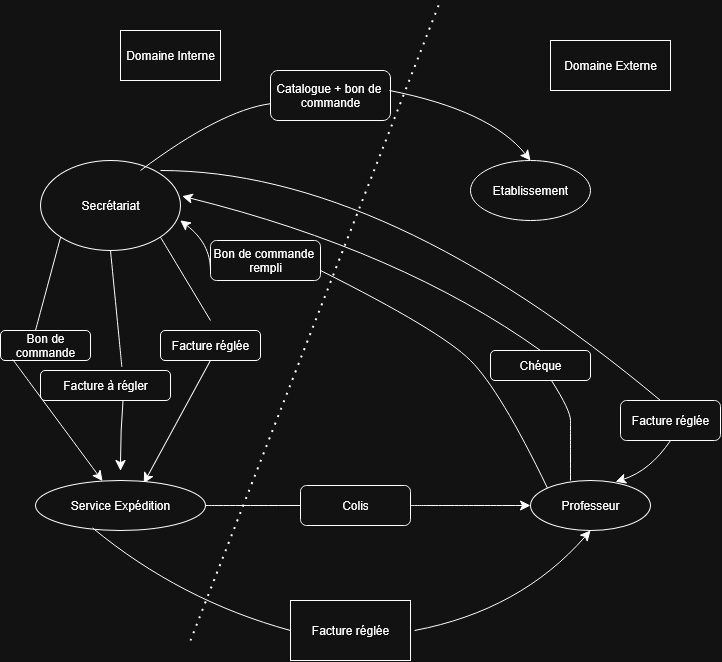

The diagram above was exported from draw.io. Its source (the exported page's mxGraphModel, read from the mxfile embedded in the PNG):
<mxGraphModel dx="1464" dy="1842" grid="1" gridSize="10" guides="1" tooltips="1" connect="1" arrows="1" fold="1" page="1" pageScale="1" pageWidth="827" pageHeight="1169" math="0" shadow="0">
  <root>
    <mxCell id="0" />
    <mxCell id="1" parent="0" />
    <mxCell id="BoZ_mcsCtknZ0fOHbDfS-1" value="Domaine Interne" style="rounded=0;whiteSpace=wrap;html=1;" parent="1" vertex="1">
      <mxGeometry x="120" y="20" width="100" height="50" as="geometry" />
    </mxCell>
    <mxCell id="BoZ_mcsCtknZ0fOHbDfS-2" value="Secrétariat" style="ellipse;whiteSpace=wrap;html=1;" parent="1" vertex="1">
      <mxGeometry x="40" y="150" width="140" height="90" as="geometry" />
    </mxCell>
    <mxCell id="BoZ_mcsCtknZ0fOHbDfS-3" value="" style="endArrow=classic;html=1;rounded=0;fontSize=12;startSize=8;endSize=8;curved=1;exitX=0.635;exitY=0.963;exitDx=0;exitDy=0;exitPerimeter=0;" parent="1" source="BoZ_mcsCtknZ0fOHbDfS-11" edge="1">
      <mxGeometry width="50" height="50" relative="1" as="geometry">
        <mxPoint x="106" y="390" as="sourcePoint" />
        <mxPoint x="120" y="460" as="targetPoint" />
        <Array as="points">
          <mxPoint x="120" y="420" />
        </Array>
      </mxGeometry>
    </mxCell>
    <mxCell id="BoZ_mcsCtknZ0fOHbDfS-4" value="" style="endArrow=classic;html=1;rounded=0;fontSize=12;startSize=8;endSize=8;curved=1;entryX=0.637;entryY=0.054;entryDx=0;entryDy=0;entryPerimeter=0;exitX=0.5;exitY=1;exitDx=0;exitDy=0;" parent="1" source="BoZ_mcsCtknZ0fOHbDfS-10" target="BoZ_mcsCtknZ0fOHbDfS-5" edge="1">
      <mxGeometry width="50" height="50" relative="1" as="geometry">
        <mxPoint x="180" y="380" as="sourcePoint" />
        <mxPoint x="140" y="360" as="targetPoint" />
      </mxGeometry>
    </mxCell>
    <mxCell id="BoZ_mcsCtknZ0fOHbDfS-5" value="Service Expédition" style="ellipse;whiteSpace=wrap;html=1;" parent="1" vertex="1">
      <mxGeometry x="35" y="470" width="170" height="50" as="geometry" />
    </mxCell>
    <mxCell id="BoZ_mcsCtknZ0fOHbDfS-6" value="Professeur" style="ellipse;whiteSpace=wrap;html=1;" parent="1" vertex="1">
      <mxGeometry x="530" y="470" width="120" height="50" as="geometry" />
    </mxCell>
    <mxCell id="BoZ_mcsCtknZ0fOHbDfS-7" value="" style="endArrow=none;dashed=1;html=1;dashPattern=1 3;strokeWidth=2;rounded=0;fontSize=12;startSize=8;endSize=8;curved=1;" parent="1" edge="1">
      <mxGeometry width="50" height="50" relative="1" as="geometry">
        <mxPoint x="190" y="630" as="sourcePoint" />
        <mxPoint x="440" y="-10" as="targetPoint" />
      </mxGeometry>
    </mxCell>
    <mxCell id="BoZ_mcsCtknZ0fOHbDfS-8" value="Domaine Externe" style="rounded=0;whiteSpace=wrap;html=1;" parent="1" vertex="1">
      <mxGeometry x="550" y="30" width="120" height="50" as="geometry" />
    </mxCell>
    <mxCell id="BoZ_mcsCtknZ0fOHbDfS-9" value="Etablissement" style="ellipse;whiteSpace=wrap;html=1;" parent="1" vertex="1">
      <mxGeometry x="470" y="150" width="120" height="60" as="geometry" />
    </mxCell>
    <mxCell id="BoZ_mcsCtknZ0fOHbDfS-10" value="Facture réglée" style="rounded=1;whiteSpace=wrap;html=1;" parent="1" vertex="1">
      <mxGeometry x="160" y="320" width="100" height="30" as="geometry" />
    </mxCell>
    <mxCell id="BoZ_mcsCtknZ0fOHbDfS-11" value="Facture à régler" style="rounded=1;whiteSpace=wrap;html=1;" parent="1" vertex="1">
      <mxGeometry x="40" y="360" width="130" height="30" as="geometry" />
    </mxCell>
    <mxCell id="BoZ_mcsCtknZ0fOHbDfS-12" value="Bon de commande" style="rounded=1;whiteSpace=wrap;html=1;" parent="1" vertex="1">
      <mxGeometry y="320" width="90" height="30" as="geometry" />
    </mxCell>
    <mxCell id="BoZ_mcsCtknZ0fOHbDfS-16" value="" style="endArrow=none;html=1;rounded=0;fontSize=12;startSize=8;endSize=8;curved=1;entryX=0;entryY=1;entryDx=0;entryDy=0;" parent="1" target="BoZ_mcsCtknZ0fOHbDfS-2" edge="1">
      <mxGeometry width="50" height="50" relative="1" as="geometry">
        <mxPoint x="35" y="320" as="sourcePoint" />
        <mxPoint x="85" y="270" as="targetPoint" />
      </mxGeometry>
    </mxCell>
    <mxCell id="BoZ_mcsCtknZ0fOHbDfS-19" value="" style="endArrow=none;html=1;rounded=0;fontSize=12;startSize=8;endSize=8;curved=1;exitX=1;exitY=1;exitDx=0;exitDy=0;" parent="1" source="BoZ_mcsCtknZ0fOHbDfS-2" edge="1">
      <mxGeometry width="50" height="50" relative="1" as="geometry">
        <mxPoint x="170" y="280" as="sourcePoint" />
        <mxPoint x="210" y="310" as="targetPoint" />
      </mxGeometry>
    </mxCell>
    <mxCell id="BoZ_mcsCtknZ0fOHbDfS-21" value="" style="endArrow=none;html=1;rounded=0;fontSize=12;startSize=8;endSize=8;curved=1;entryX=0.5;entryY=1;entryDx=0;entryDy=0;exitX=0.626;exitY=-0.116;exitDx=0;exitDy=0;exitPerimeter=0;" parent="1" source="BoZ_mcsCtknZ0fOHbDfS-11" target="BoZ_mcsCtknZ0fOHbDfS-2" edge="1">
      <mxGeometry width="50" height="50" relative="1" as="geometry">
        <mxPoint x="110" y="360" as="sourcePoint" />
        <mxPoint x="160" y="310" as="targetPoint" />
      </mxGeometry>
    </mxCell>
    <mxCell id="BoZ_mcsCtknZ0fOHbDfS-22" value="" style="endArrow=classic;html=1;rounded=0;fontSize=12;startSize=8;endSize=8;curved=1;exitX=0.135;exitY=0.963;exitDx=0;exitDy=0;exitPerimeter=0;" parent="1" source="BoZ_mcsCtknZ0fOHbDfS-12" target="BoZ_mcsCtknZ0fOHbDfS-5" edge="1">
      <mxGeometry width="50" height="50" relative="1" as="geometry">
        <mxPoint x="10" y="440" as="sourcePoint" />
        <mxPoint x="60" y="390" as="targetPoint" />
      </mxGeometry>
    </mxCell>
    <mxCell id="nuNmvc8cTvCL4JCSY6KS-1" value="" style="endArrow=none;html=1;rounded=0;fontSize=12;startSize=8;endSize=8;curved=1;entryX=0.336;entryY=0.95;entryDx=0;entryDy=0;entryPerimeter=0;" edge="1" parent="1" target="BoZ_mcsCtknZ0fOHbDfS-5">
      <mxGeometry width="50" height="50" relative="1" as="geometry">
        <mxPoint x="290" y="620" as="sourcePoint" />
        <mxPoint x="140" y="520" as="targetPoint" />
        <Array as="points">
          <mxPoint x="180" y="590" />
        </Array>
      </mxGeometry>
    </mxCell>
    <mxCell id="nuNmvc8cTvCL4JCSY6KS-2" value="Facture réglée" style="rounded=0;whiteSpace=wrap;html=1;" vertex="1" parent="1">
      <mxGeometry x="290" y="590" width="120" height="60" as="geometry" />
    </mxCell>
    <mxCell id="nuNmvc8cTvCL4JCSY6KS-3" value="" style="endArrow=classic;html=1;rounded=0;fontSize=12;startSize=8;endSize=8;curved=1;entryX=0.5;entryY=1;entryDx=0;entryDy=0;" edge="1" parent="1" target="BoZ_mcsCtknZ0fOHbDfS-6">
      <mxGeometry width="50" height="50" relative="1" as="geometry">
        <mxPoint x="414" y="620" as="sourcePoint" />
        <mxPoint x="464" y="570" as="targetPoint" />
        <Array as="points">
          <mxPoint x="520" y="600" />
        </Array>
      </mxGeometry>
    </mxCell>
    <mxCell id="nuNmvc8cTvCL4JCSY6KS-4" value="" style="endArrow=none;html=1;rounded=0;fontSize=12;startSize=8;endSize=8;curved=1;exitX=1;exitY=0.5;exitDx=0;exitDy=0;" edge="1" parent="1" source="BoZ_mcsCtknZ0fOHbDfS-5">
      <mxGeometry width="50" height="50" relative="1" as="geometry">
        <mxPoint x="190" y="550" as="sourcePoint" />
        <mxPoint x="300" y="495" as="targetPoint" />
      </mxGeometry>
    </mxCell>
    <mxCell id="nuNmvc8cTvCL4JCSY6KS-7" style="edgeStyle=none;curved=1;rounded=0;orthogonalLoop=1;jettySize=auto;html=1;exitX=1;exitY=1;exitDx=0;exitDy=0;fontSize=12;startSize=8;endSize=8;" edge="1" parent="1">
      <mxGeometry relative="1" as="geometry">
        <mxPoint x="420" y="525" as="sourcePoint" />
        <mxPoint x="420" y="525" as="targetPoint" />
      </mxGeometry>
    </mxCell>
    <mxCell id="nuNmvc8cTvCL4JCSY6KS-8" value="Colis" style="rounded=1;whiteSpace=wrap;html=1;" vertex="1" parent="1">
      <mxGeometry x="300" y="475" width="110" height="40" as="geometry" />
    </mxCell>
    <mxCell id="nuNmvc8cTvCL4JCSY6KS-9" value="" style="endArrow=classic;html=1;rounded=0;fontSize=12;startSize=8;endSize=8;curved=1;entryX=0;entryY=0.5;entryDx=0;entryDy=0;" edge="1" parent="1" target="BoZ_mcsCtknZ0fOHbDfS-6">
      <mxGeometry width="50" height="50" relative="1" as="geometry">
        <mxPoint x="410" y="495" as="sourcePoint" />
        <mxPoint x="460" y="450" as="targetPoint" />
      </mxGeometry>
    </mxCell>
    <mxCell id="nuNmvc8cTvCL4JCSY6KS-10" value="" style="endArrow=none;html=1;rounded=0;fontSize=12;startSize=8;endSize=8;curved=1;entryX=0;entryY=0;entryDx=0;entryDy=0;exitX=1;exitY=0.75;exitDx=0;exitDy=0;" edge="1" parent="1" source="nuNmvc8cTvCL4JCSY6KS-11" target="BoZ_mcsCtknZ0fOHbDfS-6">
      <mxGeometry width="50" height="50" relative="1" as="geometry">
        <mxPoint x="310" y="270" as="sourcePoint" />
        <mxPoint x="520" y="390" as="targetPoint" />
        <Array as="points">
          <mxPoint x="440" y="320" />
          <mxPoint x="500" y="380" />
        </Array>
      </mxGeometry>
    </mxCell>
    <mxCell id="nuNmvc8cTvCL4JCSY6KS-11" value="Bon de commande&amp;nbsp;&lt;br&gt;rempli" style="rounded=1;whiteSpace=wrap;html=1;" vertex="1" parent="1">
      <mxGeometry x="210" y="230" width="110" height="40" as="geometry" />
    </mxCell>
    <mxCell id="nuNmvc8cTvCL4JCSY6KS-15" value="" style="endArrow=classic;html=1;rounded=0;fontSize=12;startSize=8;endSize=8;curved=1;exitX=0;exitY=0.75;exitDx=0;exitDy=0;entryX=0.998;entryY=0.665;entryDx=0;entryDy=0;entryPerimeter=0;" edge="1" parent="1" source="nuNmvc8cTvCL4JCSY6KS-11" target="BoZ_mcsCtknZ0fOHbDfS-2">
      <mxGeometry width="50" height="50" relative="1" as="geometry">
        <mxPoint x="210" y="230" as="sourcePoint" />
        <mxPoint x="190" y="230" as="targetPoint" />
        <Array as="points">
          <mxPoint x="210" y="233" />
        </Array>
      </mxGeometry>
    </mxCell>
    <mxCell id="nuNmvc8cTvCL4JCSY6KS-16" value="" style="endArrow=none;html=1;rounded=0;fontSize=12;startSize=8;endSize=8;curved=1;" edge="1" parent="1">
      <mxGeometry width="50" height="50" relative="1" as="geometry">
        <mxPoint x="160" y="160" as="sourcePoint" />
        <mxPoint x="660" y="390" as="targetPoint" />
        <Array as="points">
          <mxPoint x="385" y="160" />
        </Array>
      </mxGeometry>
    </mxCell>
    <mxCell id="nuNmvc8cTvCL4JCSY6KS-19" value="Facture réglée" style="rounded=1;whiteSpace=wrap;html=1;" vertex="1" parent="1">
      <mxGeometry x="620" y="390" width="100" height="40" as="geometry" />
    </mxCell>
    <mxCell id="nuNmvc8cTvCL4JCSY6KS-20" value="Chéque" style="rounded=1;whiteSpace=wrap;html=1;" vertex="1" parent="1">
      <mxGeometry x="490" y="340" width="100" height="30" as="geometry" />
    </mxCell>
    <mxCell id="nuNmvc8cTvCL4JCSY6KS-22" value="" style="endArrow=classic;html=1;rounded=0;fontSize=12;startSize=8;endSize=8;curved=1;exitX=0.5;exitY=1;exitDx=0;exitDy=0;entryX=0.709;entryY=0.027;entryDx=0;entryDy=0;entryPerimeter=0;" edge="1" parent="1" source="nuNmvc8cTvCL4JCSY6KS-19" target="BoZ_mcsCtknZ0fOHbDfS-6">
      <mxGeometry width="50" height="50" relative="1" as="geometry">
        <mxPoint x="710" y="510" as="sourcePoint" />
        <mxPoint x="760" y="460" as="targetPoint" />
        <Array as="points">
          <mxPoint x="650" y="460" />
        </Array>
      </mxGeometry>
    </mxCell>
    <mxCell id="nuNmvc8cTvCL4JCSY6KS-23" value="" style="endArrow=classic;html=1;rounded=0;fontSize=12;startSize=8;endSize=8;curved=1;entryX=1.012;entryY=0.396;entryDx=0;entryDy=0;entryPerimeter=0;exitX=0.5;exitY=0;exitDx=0;exitDy=0;" edge="1" parent="1" source="nuNmvc8cTvCL4JCSY6KS-20" target="BoZ_mcsCtknZ0fOHbDfS-2">
      <mxGeometry width="50" height="50" relative="1" as="geometry">
        <mxPoint x="380" y="250" as="sourcePoint" />
        <mxPoint x="430" y="200" as="targetPoint" />
        <Array as="points">
          <mxPoint x="400" y="240" />
        </Array>
      </mxGeometry>
    </mxCell>
    <mxCell id="nuNmvc8cTvCL4JCSY6KS-24" value="" style="endArrow=none;html=1;rounded=0;fontSize=12;startSize=8;endSize=8;curved=1;entryX=0.612;entryY=1.013;entryDx=0;entryDy=0;entryPerimeter=0;" edge="1" parent="1" target="nuNmvc8cTvCL4JCSY6KS-20">
      <mxGeometry width="50" height="50" relative="1" as="geometry">
        <mxPoint x="570" y="470" as="sourcePoint" />
        <mxPoint x="560" y="380" as="targetPoint" />
        <Array as="points">
          <mxPoint x="570" y="420" />
          <mxPoint x="570" y="400" />
        </Array>
      </mxGeometry>
    </mxCell>
    <mxCell id="nuNmvc8cTvCL4JCSY6KS-25" value="" style="endArrow=none;html=1;rounded=0;fontSize=12;startSize=8;endSize=8;curved=1;" edge="1" parent="1" target="nuNmvc8cTvCL4JCSY6KS-26">
      <mxGeometry width="50" height="50" relative="1" as="geometry">
        <mxPoint x="140" y="160" as="sourcePoint" />
        <mxPoint x="290" y="90" as="targetPoint" />
        <Array as="points">
          <mxPoint x="220" y="100" />
        </Array>
      </mxGeometry>
    </mxCell>
    <mxCell id="nuNmvc8cTvCL4JCSY6KS-26" value="Catalogue + bon de&amp;nbsp;&lt;br&gt;commande" style="rounded=1;whiteSpace=wrap;html=1;" vertex="1" parent="1">
      <mxGeometry x="270" y="60" width="120" height="50" as="geometry" />
    </mxCell>
    <mxCell id="nuNmvc8cTvCL4JCSY6KS-27" value="" style="endArrow=classic;html=1;rounded=0;fontSize=12;startSize=8;endSize=8;curved=1;entryX=0.5;entryY=0;entryDx=0;entryDy=0;" edge="1" parent="1" target="BoZ_mcsCtknZ0fOHbDfS-9">
      <mxGeometry width="50" height="50" relative="1" as="geometry">
        <mxPoint x="389" y="80" as="sourcePoint" />
        <mxPoint x="439" y="30" as="targetPoint" />
        <Array as="points">
          <mxPoint x="490" y="100" />
        </Array>
      </mxGeometry>
    </mxCell>
  </root>
</mxGraphModel>